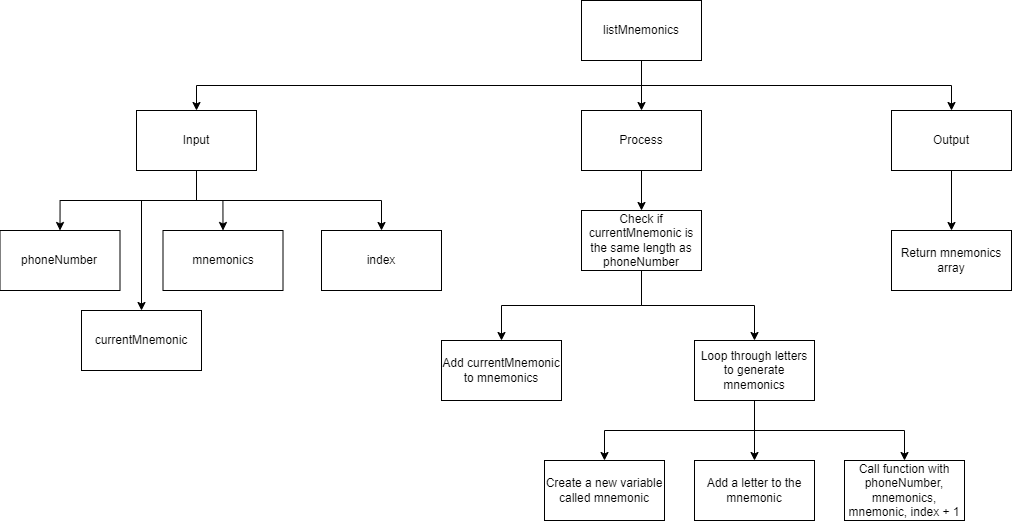

The diagram above was exported from draw.io. Its source (the exported page's mxGraphModel, read from the mxfile embedded in the PNG):
<mxGraphModel dx="1813" dy="723" grid="1" gridSize="10" guides="1" tooltips="1" connect="1" arrows="1" fold="1" page="1" pageScale="1" pageWidth="827" pageHeight="1169" math="0" shadow="0">
  <root>
    <mxCell id="0" />
    <mxCell id="1" parent="0" />
    <mxCell id="15" style="edgeStyle=orthogonalEdgeStyle;rounded=0;html=1;exitX=0.5;exitY=1;exitDx=0;exitDy=0;entryX=0.5;entryY=0;entryDx=0;entryDy=0;" parent="1" source="2" target="4" edge="1">
      <mxGeometry relative="1" as="geometry" />
    </mxCell>
    <mxCell id="16" style="edgeStyle=orthogonalEdgeStyle;rounded=0;html=1;exitX=0.5;exitY=1;exitDx=0;exitDy=0;" parent="1" source="2" target="3" edge="1">
      <mxGeometry relative="1" as="geometry" />
    </mxCell>
    <mxCell id="17" style="edgeStyle=orthogonalEdgeStyle;rounded=0;html=1;exitX=0.5;exitY=1;exitDx=0;exitDy=0;" parent="1" source="2" target="5" edge="1">
      <mxGeometry relative="1" as="geometry" />
    </mxCell>
    <mxCell id="2" value="listMnemonics" style="rounded=0;whiteSpace=wrap;html=1;" parent="1" vertex="1">
      <mxGeometry x="240" y="40" width="120" height="60" as="geometry" />
    </mxCell>
    <mxCell id="10" style="edgeStyle=orthogonalEdgeStyle;html=1;exitX=0.5;exitY=1;exitDx=0;exitDy=0;entryX=0.5;entryY=0;entryDx=0;entryDy=0;rounded=0;" parent="1" source="3" target="6" edge="1">
      <mxGeometry relative="1" as="geometry" />
    </mxCell>
    <mxCell id="11" style="edgeStyle=orthogonalEdgeStyle;rounded=0;html=1;exitX=0.5;exitY=1;exitDx=0;exitDy=0;entryX=0.5;entryY=0;entryDx=0;entryDy=0;" parent="1" source="3" target="7" edge="1">
      <mxGeometry relative="1" as="geometry">
        <Array as="points">
          <mxPoint x="-145" y="240" />
          <mxPoint x="-200" y="240" />
        </Array>
      </mxGeometry>
    </mxCell>
    <mxCell id="12" style="edgeStyle=orthogonalEdgeStyle;rounded=0;html=1;exitX=0.5;exitY=1;exitDx=0;exitDy=0;entryX=0.5;entryY=0;entryDx=0;entryDy=0;" parent="1" source="3" target="8" edge="1">
      <mxGeometry relative="1" as="geometry" />
    </mxCell>
    <mxCell id="13" style="edgeStyle=orthogonalEdgeStyle;rounded=0;html=1;exitX=0.5;exitY=1;exitDx=0;exitDy=0;entryX=0.5;entryY=0;entryDx=0;entryDy=0;" parent="1" source="3" target="9" edge="1">
      <mxGeometry relative="1" as="geometry" />
    </mxCell>
    <mxCell id="3" value="Input" style="rounded=0;whiteSpace=wrap;html=1;" parent="1" vertex="1">
      <mxGeometry x="-205" y="150" width="120" height="60" as="geometry" />
    </mxCell>
    <mxCell id="19" style="edgeStyle=orthogonalEdgeStyle;rounded=0;html=1;exitX=0.5;exitY=1;exitDx=0;exitDy=0;entryX=0.5;entryY=0;entryDx=0;entryDy=0;" parent="1" source="4" target="14" edge="1">
      <mxGeometry relative="1" as="geometry" />
    </mxCell>
    <mxCell id="4" value="Process" style="rounded=0;whiteSpace=wrap;html=1;" parent="1" vertex="1">
      <mxGeometry x="240" y="150" width="120" height="60" as="geometry" />
    </mxCell>
    <mxCell id="26" style="edgeStyle=orthogonalEdgeStyle;rounded=0;html=1;exitX=0.5;exitY=1;exitDx=0;exitDy=0;entryX=0.5;entryY=0;entryDx=0;entryDy=0;" parent="1" source="5" target="25" edge="1">
      <mxGeometry relative="1" as="geometry" />
    </mxCell>
    <mxCell id="5" value="Output" style="rounded=0;whiteSpace=wrap;html=1;" parent="1" vertex="1">
      <mxGeometry x="550" y="150" width="120" height="60" as="geometry" />
    </mxCell>
    <mxCell id="6" value="phoneNumber" style="rounded=0;whiteSpace=wrap;html=1;" parent="1" vertex="1">
      <mxGeometry x="-341.5" y="270" width="120" height="60" as="geometry" />
    </mxCell>
    <mxCell id="7" value="currentMnemonic" style="rounded=0;whiteSpace=wrap;html=1;" parent="1" vertex="1">
      <mxGeometry x="-260" y="350" width="120" height="60" as="geometry" />
    </mxCell>
    <mxCell id="8" value="mnemonics" style="rounded=0;whiteSpace=wrap;html=1;" parent="1" vertex="1">
      <mxGeometry x="-178.5" y="270" width="120" height="60" as="geometry" />
    </mxCell>
    <mxCell id="9" value="index" style="rounded=0;whiteSpace=wrap;html=1;" parent="1" vertex="1">
      <mxGeometry x="-20" y="270" width="120" height="60" as="geometry" />
    </mxCell>
    <mxCell id="28" style="edgeStyle=orthogonalEdgeStyle;rounded=0;html=1;exitX=0.5;exitY=1;exitDx=0;exitDy=0;" parent="1" source="14" target="18" edge="1">
      <mxGeometry relative="1" as="geometry" />
    </mxCell>
    <mxCell id="34" style="edgeStyle=orthogonalEdgeStyle;rounded=0;html=1;exitX=0.5;exitY=1;exitDx=0;exitDy=0;" parent="1" source="14" target="32" edge="1">
      <mxGeometry relative="1" as="geometry" />
    </mxCell>
    <mxCell id="14" value="Check if currentMnemonic is the same length as phoneNumber" style="rounded=0;whiteSpace=wrap;html=1;" parent="1" vertex="1">
      <mxGeometry x="240" y="250" width="120" height="60" as="geometry" />
    </mxCell>
    <mxCell id="18" value="Add currentMnemonic to mnemonics" style="rounded=0;whiteSpace=wrap;html=1;" parent="1" vertex="1">
      <mxGeometry x="100" y="380" width="120" height="60" as="geometry" />
    </mxCell>
    <mxCell id="21" value="Create a new variable called mnemonic" style="rounded=0;whiteSpace=wrap;html=1;" parent="1" vertex="1">
      <mxGeometry x="203" y="500" width="120" height="60" as="geometry" />
    </mxCell>
    <mxCell id="23" value="Add a letter to the mnemonic" style="rounded=0;whiteSpace=wrap;html=1;" parent="1" vertex="1">
      <mxGeometry x="353" y="500" width="120" height="60" as="geometry" />
    </mxCell>
    <mxCell id="25" value="Return mnemonics array" style="rounded=0;whiteSpace=wrap;html=1;" parent="1" vertex="1">
      <mxGeometry x="550" y="270" width="120" height="60" as="geometry" />
    </mxCell>
    <mxCell id="27" value="Call function with phoneNumber, mnemonics, mnemonic, index + 1" style="rounded=0;whiteSpace=wrap;html=1;" parent="1" vertex="1">
      <mxGeometry x="503" y="500" width="120" height="60" as="geometry" />
    </mxCell>
    <mxCell id="35" style="edgeStyle=orthogonalEdgeStyle;rounded=0;html=1;exitX=0.5;exitY=1;exitDx=0;exitDy=0;entryX=0.5;entryY=0;entryDx=0;entryDy=0;" parent="1" source="32" target="21" edge="1">
      <mxGeometry relative="1" as="geometry" />
    </mxCell>
    <mxCell id="37" style="edgeStyle=orthogonalEdgeStyle;rounded=0;html=1;exitX=0.5;exitY=1;exitDx=0;exitDy=0;" parent="1" source="32" target="23" edge="1">
      <mxGeometry relative="1" as="geometry" />
    </mxCell>
    <mxCell id="38" style="edgeStyle=orthogonalEdgeStyle;rounded=0;html=1;exitX=0.5;exitY=1;exitDx=0;exitDy=0;" parent="1" source="32" target="27" edge="1">
      <mxGeometry relative="1" as="geometry" />
    </mxCell>
    <mxCell id="32" value="Loop through letters to generate mnemonics" style="rounded=0;whiteSpace=wrap;html=1;" parent="1" vertex="1">
      <mxGeometry x="353" y="380" width="120" height="60" as="geometry" />
    </mxCell>
  </root>
</mxGraphModel>